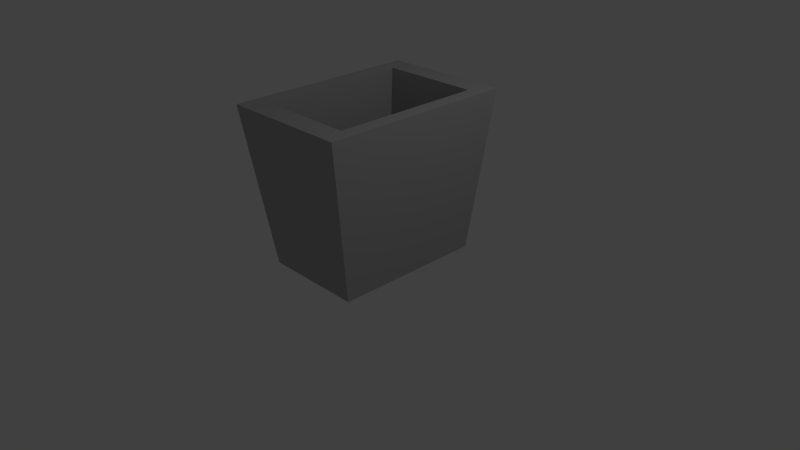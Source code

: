 # Source: trashcan.blend  (saved by Blender 2.70.0; exported with 4.5.12 LTS)
import bpy
from mathutils import Matrix  # noqa: F401  (used for matrix-valued properties, if any)

bpy.ops.wm.read_factory_settings(use_empty=True)
scene = bpy.context.scene
scene.name = 'Scene'

# ---- collections
col_collection_1 = bpy.data.collections.new('Collection 1'); scene.collection.children.link(col_collection_1)

# ---- materials (node trees are filled in below, after node groups)
mat_metal = bpy.data.materials.new('metal')
mat_metal.alpha_threshold = 0.0
mat_metal.use_transparent_shadow = False
mat_metal.diffuse_color = (0.4385, 0.4385, 0.4385, 1.0)
mat_metal.roughness = 0.5
mat_metal.line_color = (0.0, 0.0, 0.0, 1.0)

# ---- material node trees

# ---- world
world_world = bpy.data.worlds.new('World'); scene.world = world_world
world_world.color = (0.05088, 0.05088, 0.05088)
world_world.use_sun_shadow = False
world_world.sun_shadow_jitter_overblur = 0.0
world_world.cycles.sampling_method = 'MANUAL'
world_world.cycles.sample_map_resolution = 256

# ---- cameras
cam_camera = bpy.data.cameras.new('Camera')
cam_camera.clip_end = 100.0
cam_camera.lens = 35.0
cam_camera.sensor_width = 32.0
cam_camera.sensor_height = 18.0
cam_camera.ortho_scale = 7.314
cam_camera.dof.focus_distance = 0.0
cam_camera.dof.aperture_fstop = 128.0

# ---- lights
light_lamp = bpy.data.lights.new('Lamp', 'POINT')
light_lamp.transmission_factor = 0.0
light_lamp.cutoff_distance = 30.0
light_lamp.energy = 100.0
light_lamp.shadow_buffer_clip_start = 1.001
light_lamp.shadow_soft_size = 0.1
light_lamp.shadow_maximum_resolution = 0.006
light_lamp.use_absolute_resolution = True
light_lamp.cycles.use_multiple_importance_sampling = False

# ---- meshes
me_plane = bpy.data.meshes.new('Plane')
me_plane.from_pydata([(-0.6743, -1.0, 0.0), (0.6743, -1.0, 0.0), (-0.6743, 1.0, 0.0), (0.6743, 1.0, 0.0), (-0.8651, -1.283, 2.115), (0.8651, -1.283, 2.115), (-0.8651, 1.283, 2.115), (0.8651, 1.283, 2.115), (-0.6684, -0.9912, 2.115), (0.6684, -0.9912, 2.115), (-0.6684, 0.9912, 2.115), (0.6684, 0.9912, 2.115), (-0.5163, -0.7656, 0.5638), (0.5163, -0.7656, 0.5638), (-0.5163, 0.7656, 0.5638), (0.5163, 0.7656, 0.5638)], [], [(0, 2, 3, 1), (7, 6, 10, 11), (3, 2, 6, 7), (1, 3, 7, 5), (0, 1, 5, 4), (2, 0, 4, 6), (11, 10, 14, 15), (5, 7, 11, 9), (4, 5, 9, 8), (6, 4, 8, 10), (12, 13, 15, 14), (9, 11, 15, 13), (8, 9, 13, 12), (10, 8, 12, 14)])
me_plane.materials.append(mat_metal)
me_plane.use_remesh_preserve_volume = False
me_plane.use_remesh_preserve_attributes = False
me_plane.use_mirror_vertex_groups = False
me_plane.update()

# ---- objects
ob_plane = bpy.data.objects.new('Plane', me_plane)
ob_lamp = bpy.data.objects.new('Lamp', light_lamp)
ob_camera = bpy.data.objects.new('Camera', cam_camera)

# ---- transforms, parenting, visibility, modifiers, constraints
ob_plane.location = (0.0, 0.0, 0.0)
ob_plane.lineart.crease_threshold = 0.0
ob_lamp.location = (4.076, 1.005, 5.904)
ob_lamp.rotation_euler = (0.6503, 0.05522, 1.866)
ob_lamp.lock_rotations_4d = False
ob_lamp.empty_display_type = 'ARROWS'
ob_lamp.color = (0.0, 0.0, 0.0, 0.0)
ob_lamp.lineart.crease_threshold = 0.0
ob_camera.location = (7.481, -6.508, 5.344)
ob_camera.rotation_euler = (1.109, 0.01082, 0.8149)
ob_camera.lock_rotations_4d = False
ob_camera.empty_display_type = 'ARROWS'
ob_camera.color = (0.0, 0.0, 0.0, 0.0)
ob_camera.display_type = 'WIRE'
ob_camera.lineart.crease_threshold = 0.0

# ---- collection membership
col_collection_1.objects.link(ob_plane)
col_collection_1.objects.link(ob_lamp)
col_collection_1.objects.link(ob_camera)

# ---- scene / render settings (as saved in the file)
scene.camera = ob_camera
scene.frame_start = 1; scene.frame_end = 250; scene.frame_set(1)
scene.render.engine = 'BLENDER_EEVEE_NEXT'
scene.render.resolution_percentage = 50
scene.render.dither_intensity = 0.0
scene.cycles.use_denoising = False
scene.cycles.samples = 10
scene.cycles.sampling_pattern = 'TABULATED_SOBOL'
scene.cycles.light_sampling_threshold = 0.0
scene.cycles.use_adaptive_sampling = False
scene.cycles.use_light_tree = False
scene.cycles.blur_glossy = 0.0
scene.cycles.volume_bounces = 1
scene.cycles.pixel_filter_type = 'GAUSSIAN'
scene.cycles.sample_clamp_indirect = 0.0
scene.view_settings.view_transform = 'Standard'
bpy.context.view_layer.update()
